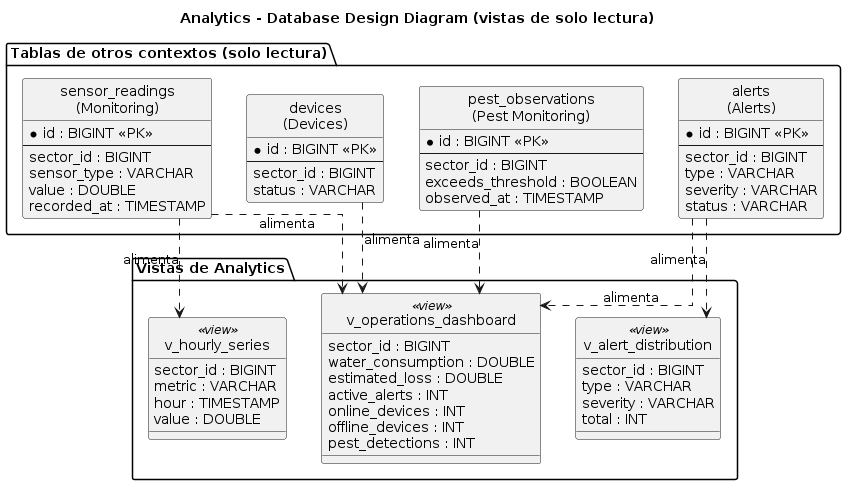

The diagram above was rendered by PlantUML. Its source (embedded in the PNG):
@startuml
title Analytics - Database Design Diagram (vistas de solo lectura)
hide circle
skinparam linetype ortho

package "Tablas de otros contextos (solo lectura)" {
  entity "sensor_readings\n(Monitoring)" as sensor_readings {
    *id : BIGINT <<PK>>
    --
    sector_id : BIGINT
    sensor_type : VARCHAR
    value : DOUBLE
    recorded_at : TIMESTAMP
  }

  entity "devices\n(Devices)" as devices {
    *id : BIGINT <<PK>>
    --
    sector_id : BIGINT
    status : VARCHAR
  }

  entity "alerts\n(Alerts)" as alerts {
    *id : BIGINT <<PK>>
    --
    sector_id : BIGINT
    type : VARCHAR
    severity : VARCHAR
    status : VARCHAR
  }

  entity "pest_observations\n(Pest Monitoring)" as pest_observations {
    *id : BIGINT <<PK>>
    --
    sector_id : BIGINT
    exceeds_threshold : BOOLEAN
    observed_at : TIMESTAMP
  }
}

package "Vistas de Analytics" {
  entity "v_hourly_series" as v_hourly_series <<view>> {
    sector_id : BIGINT
    metric : VARCHAR
    hour : TIMESTAMP
    value : DOUBLE
  }

  entity "v_alert_distribution" as v_alert_distribution <<view>> {
    sector_id : BIGINT
    type : VARCHAR
    severity : VARCHAR
    total : INT
  }

  entity "v_operations_dashboard" as v_operations_dashboard <<view>> {
    sector_id : BIGINT
    water_consumption : DOUBLE
    estimated_loss : DOUBLE
    active_alerts : INT
    online_devices : INT
    offline_devices : INT
    pest_detections : INT
  }
}

sensor_readings ..> v_hourly_series : alimenta
sensor_readings ..> v_operations_dashboard : alimenta
alerts ..> v_alert_distribution : alimenta
alerts ..> v_operations_dashboard : alimenta
devices ..> v_operations_dashboard : alimenta
pest_observations ..> v_operations_dashboard : alimenta
@enduml